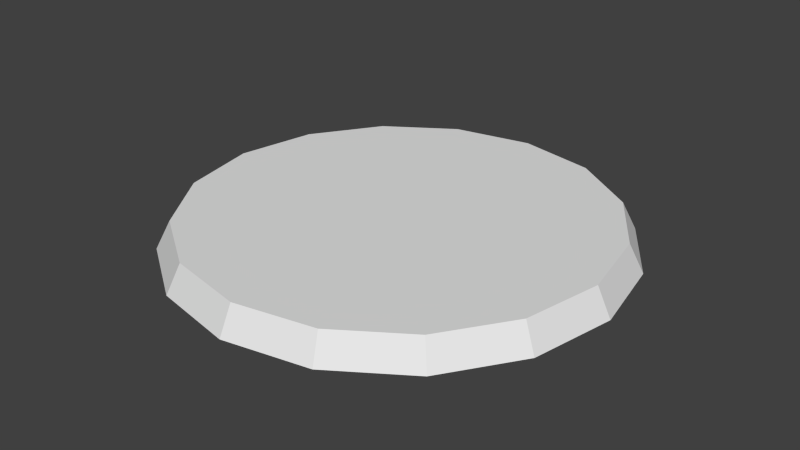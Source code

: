 # Source: Flight_Wheel.blend  (saved by Blender 2.71.0; exported with 4.5.12 LTS)
import bpy
from mathutils import Matrix  # noqa: F401  (used for matrix-valued properties, if any)

bpy.ops.wm.read_factory_settings(use_empty=True)
scene = bpy.context.scene
scene.name = 'Scene'

# ---- collections
col_collection_1 = bpy.data.collections.new('Collection 1'); scene.collection.children.link(col_collection_1)

# ---- world
world_world = bpy.data.worlds.new('World'); scene.world = world_world
world_world.color = (0.05088, 0.05088, 0.05088)
world_world.use_sun_shadow = False
world_world.sun_shadow_jitter_overblur = 0.0
world_world.cycles.sampling_method = 'MANUAL'
world_world.cycles.sample_map_resolution = 256

# ---- meshes
me_cylinder = bpy.data.meshes.new('Cylinder')
me_cylinder.from_pydata([(-2.98e-08, -1.846e-09, 0.04411), (-3.41e-08, -7.851e-10, 0.04421), (-2.98e-08, -0.75, 0.04411), (-3.41e-08, -0.8011, -0.05589), (0.287, -0.6929, 0.04411), (0.3066, -0.7401, -0.05589), (0.5303, -0.5303, 0.04411), (0.5665, -0.5665, -0.05589), (0.6929, -0.287, 0.04411), (0.7401, -0.3066, -0.05589), (0.75, 2.796e-08, 0.04411), (0.8011, 4.616e-08, -0.05589), (0.6929, 0.287, 0.04411), (0.7401, 0.3066, -0.05589), (0.5303, 0.5303, 0.04411), (0.5665, 0.5665, -0.05589), (0.287, 0.6929, 0.04411), (0.3066, 0.7401, -0.05589), (8.941e-08, 0.75, 0.04411), (9.323e-08, 0.8011, -0.05589), (-0.287, 0.6929, 0.04411), (-0.3066, 0.7401, -0.05589), (-0.5303, 0.5303, 0.04411), (-0.5665, 0.5665, -0.05589), (-0.6929, 0.287, 0.04411), (-0.7401, 0.3066, -0.05589), (-0.75, -1.846e-09, 0.04411), (-0.8011, 1.433e-08, -0.05589), (-0.6929, -0.287, 0.04411), (-0.7401, -0.3066, -0.05589), (-0.5303, -0.5303, 0.04411), (-0.5665, -0.5665, -0.05589), (-0.287, -0.6929, 0.04411), (-0.3066, -0.7401, -0.05589)], [], [(0, 2, 4), (1, 5, 3), (2, 3, 5, 4), (0, 4, 6), (1, 7, 5), (4, 5, 7, 6), (0, 6, 8), (1, 9, 7), (6, 7, 9, 8), (0, 8, 10), (1, 11, 9), (8, 9, 11, 10), (0, 10, 12), (1, 13, 11), (10, 11, 13, 12), (0, 12, 14), (1, 15, 13), (12, 13, 15, 14), (0, 14, 16), (1, 17, 15), (14, 15, 17, 16), (0, 16, 18), (1, 19, 17), (16, 17, 19, 18), (0, 18, 20), (1, 21, 19), (18, 19, 21, 20), (0, 20, 22), (1, 23, 21), (20, 21, 23, 22), (0, 22, 24), (1, 25, 23), (22, 23, 25, 24), (0, 24, 26), (1, 27, 25), (24, 25, 27, 26), (0, 26, 28), (1, 29, 27), (26, 27, 29, 28), (0, 28, 30), (1, 31, 29), (28, 29, 31, 30), (0, 30, 32), (1, 33, 31), (30, 31, 33, 32), (0, 32, 2), (1, 3, 33), (32, 33, 3, 2)])
me_cylinder.use_remesh_preserve_volume = False
me_cylinder.use_remesh_preserve_attributes = False
me_cylinder.use_mirror_vertex_groups = False
me_cylinder.update()

# ---- objects
ob_flight_wheel = bpy.data.objects.new('Flight Wheel', me_cylinder)

# ---- transforms, parenting, visibility, modifiers, constraints
ob_flight_wheel.location = (0.0, 0.0, 0.0)
ob_flight_wheel.lineart.crease_threshold = 0.0

# ---- collection membership
col_collection_1.objects.link(ob_flight_wheel)

# ---- scene / render settings (as saved in the file)
scene.frame_start = 1; scene.frame_end = 250; scene.frame_set(1)
scene.render.engine = 'BLENDER_EEVEE_NEXT'
scene.render.resolution_percentage = 50
scene.render.dither_intensity = 0.0
scene.cycles.use_denoising = False
scene.cycles.samples = 10
scene.cycles.sampling_pattern = 'TABULATED_SOBOL'
scene.cycles.light_sampling_threshold = 0.0
scene.cycles.use_adaptive_sampling = False
scene.cycles.use_light_tree = False
scene.cycles.blur_glossy = 0.0
scene.cycles.volume_bounces = 1
scene.cycles.pixel_filter_type = 'GAUSSIAN'
scene.cycles.sample_clamp_indirect = 0.0
scene.view_settings.view_transform = 'Standard'
bpy.context.view_layer.update()

# ---- added for rendering (the .blend has no active camera and no usable light): camera, sun
cam_auto = bpy.data.cameras.new('AutoCamera')
cam_auto.lens = 50.0
cam_auto.sensor_width = 36.0
cam_auto.clip_end = 1000.0
ob_auto_camera = bpy.data.objects.new('AutoCamera', cam_auto)
scene.collection.objects.link(ob_auto_camera)
ob_auto_camera.location = (2.09848, -2.51817, 1.67294)
ob_auto_camera.rotation_euler = (1.09748, -7.21219e-08, 0.694738)
scene.camera = ob_auto_camera
light_auto_sun = bpy.data.lights.new('AutoSun', 'SUN')
light_auto_sun.energy = 3.0
light_auto_sun.angle = 0.0523599
ob_auto_sun = bpy.data.objects.new('AutoSun', light_auto_sun)
scene.collection.objects.link(ob_auto_sun)
ob_auto_sun.rotation_euler = (0.872665, 0.174533, 0.523599)
bpy.context.view_layer.update()
